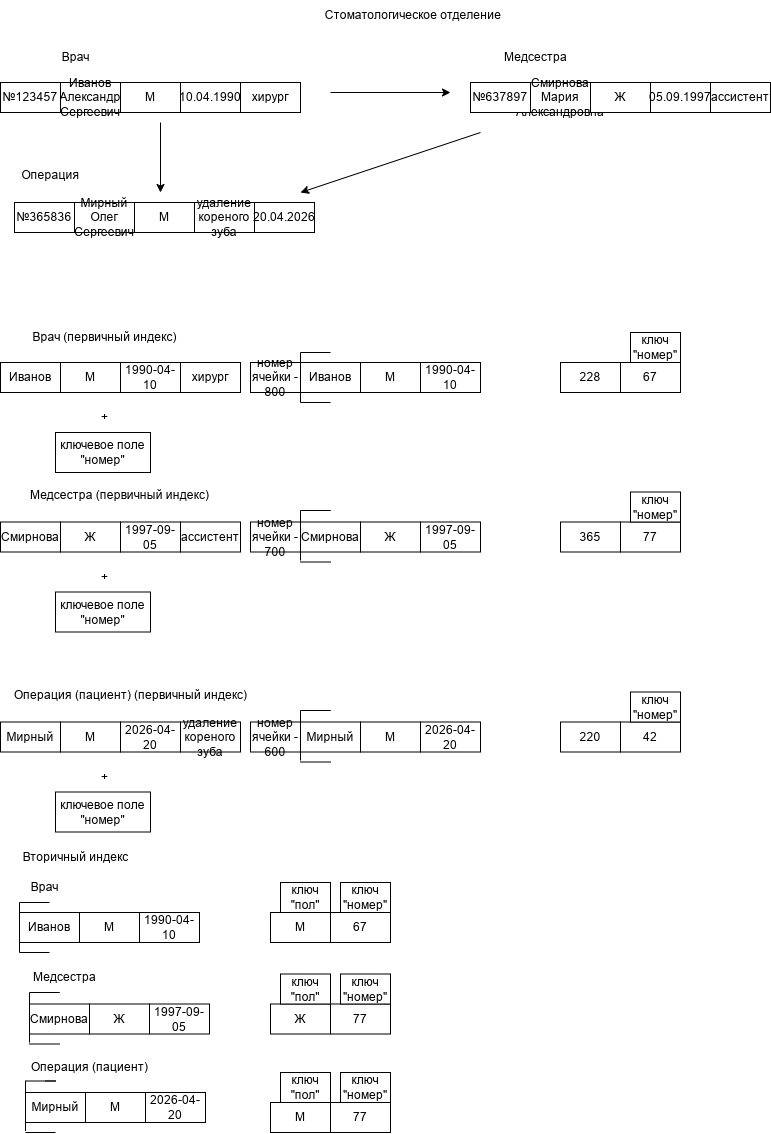

The diagram above was exported from draw.io. Its source (the exported page's mxGraphModel, read from the mxfile embedded in the PNG):
<mxGraphModel dx="1410" dy="809" grid="1" gridSize="10" guides="1" tooltips="1" connect="1" arrows="1" fold="1" page="1" pageScale="1" pageWidth="827" pageHeight="1169" math="0" shadow="0">
  <root>
    <mxCell id="0" />
    <mxCell id="1" parent="0" />
    <mxCell id="S62349zIGH3pjIiekRNY-1" value="Стоматологическое отделение&amp;nbsp;" style="text;html=1;align=center;verticalAlign=middle;resizable=0;points=[];autosize=1;strokeColor=none;fillColor=none;" vertex="1" parent="1">
      <mxGeometry x="314" y="8" width="200" height="30" as="geometry" />
    </mxCell>
    <mxCell id="S62349zIGH3pjIiekRNY-6" value="Иванов Александр Сергеевич" style="rounded=0;whiteSpace=wrap;html=1;" vertex="1" parent="1">
      <mxGeometry x="60" y="90" width="60" height="30" as="geometry" />
    </mxCell>
    <mxCell id="S62349zIGH3pjIiekRNY-7" value="М" style="rounded=0;whiteSpace=wrap;html=1;" vertex="1" parent="1">
      <mxGeometry x="120" y="90" width="60" height="30" as="geometry" />
    </mxCell>
    <mxCell id="S62349zIGH3pjIiekRNY-8" value="10.04.1990" style="rounded=0;whiteSpace=wrap;html=1;" vertex="1" parent="1">
      <mxGeometry x="180" y="90" width="60" height="30" as="geometry" />
    </mxCell>
    <mxCell id="S62349zIGH3pjIiekRNY-9" value="№123457" style="rounded=0;whiteSpace=wrap;html=1;" vertex="1" parent="1">
      <mxGeometry y="90" width="60" height="30" as="geometry" />
    </mxCell>
    <mxCell id="S62349zIGH3pjIiekRNY-10" value="хирург" style="rounded=0;whiteSpace=wrap;html=1;" vertex="1" parent="1">
      <mxGeometry x="240" y="90" width="60" height="30" as="geometry" />
    </mxCell>
    <mxCell id="S62349zIGH3pjIiekRNY-11" value="Врач" style="text;html=1;align=center;verticalAlign=middle;resizable=0;points=[];autosize=1;strokeColor=none;fillColor=none;" vertex="1" parent="1">
      <mxGeometry x="50" y="50" width="50" height="30" as="geometry" />
    </mxCell>
    <mxCell id="S62349zIGH3pjIiekRNY-12" value="Смирнова Мария Александровна" style="rounded=0;whiteSpace=wrap;html=1;" vertex="1" parent="1">
      <mxGeometry x="530" y="90" width="60" height="30" as="geometry" />
    </mxCell>
    <mxCell id="S62349zIGH3pjIiekRNY-13" value="Ж" style="rounded=0;whiteSpace=wrap;html=1;" vertex="1" parent="1">
      <mxGeometry x="590" y="90" width="60" height="30" as="geometry" />
    </mxCell>
    <mxCell id="S62349zIGH3pjIiekRNY-14" value="05.09.1997" style="rounded=0;whiteSpace=wrap;html=1;" vertex="1" parent="1">
      <mxGeometry x="650" y="90" width="60" height="30" as="geometry" />
    </mxCell>
    <mxCell id="S62349zIGH3pjIiekRNY-15" value="№637897" style="rounded=0;whiteSpace=wrap;html=1;" vertex="1" parent="1">
      <mxGeometry x="470" y="90" width="60" height="30" as="geometry" />
    </mxCell>
    <mxCell id="S62349zIGH3pjIiekRNY-16" value="ассистент" style="rounded=0;whiteSpace=wrap;html=1;" vertex="1" parent="1">
      <mxGeometry x="710" y="90" width="60" height="30" as="geometry" />
    </mxCell>
    <mxCell id="S62349zIGH3pjIiekRNY-17" value="Медсестра" style="text;html=1;align=center;verticalAlign=middle;resizable=0;points=[];autosize=1;strokeColor=none;fillColor=none;" vertex="1" parent="1">
      <mxGeometry x="490" y="50" width="90" height="30" as="geometry" />
    </mxCell>
    <mxCell id="S62349zIGH3pjIiekRNY-18" value="Мирный Олег Сергеевич" style="rounded=0;whiteSpace=wrap;html=1;" vertex="1" parent="1">
      <mxGeometry x="74" y="210" width="60" height="30" as="geometry" />
    </mxCell>
    <mxCell id="S62349zIGH3pjIiekRNY-19" value="М" style="rounded=0;whiteSpace=wrap;html=1;" vertex="1" parent="1">
      <mxGeometry x="134" y="210" width="60" height="30" as="geometry" />
    </mxCell>
    <mxCell id="S62349zIGH3pjIiekRNY-20" value="удаление кореного зуба" style="rounded=0;whiteSpace=wrap;html=1;" vertex="1" parent="1">
      <mxGeometry x="194" y="210" width="60" height="30" as="geometry" />
    </mxCell>
    <mxCell id="S62349zIGH3pjIiekRNY-21" value="№365836" style="rounded=0;whiteSpace=wrap;html=1;" vertex="1" parent="1">
      <mxGeometry x="14" y="210" width="60" height="30" as="geometry" />
    </mxCell>
    <mxCell id="S62349zIGH3pjIiekRNY-22" value="20.04.2026" style="rounded=0;whiteSpace=wrap;html=1;" vertex="1" parent="1">
      <mxGeometry x="254" y="210" width="60" height="30" as="geometry" />
    </mxCell>
    <mxCell id="S62349zIGH3pjIiekRNY-23" value="Операция" style="text;html=1;align=center;verticalAlign=middle;resizable=0;points=[];autosize=1;strokeColor=none;fillColor=none;" vertex="1" parent="1">
      <mxGeometry x="10" y="168" width="80" height="30" as="geometry" />
    </mxCell>
    <mxCell id="S62349zIGH3pjIiekRNY-25" value="" style="endArrow=classic;html=1;rounded=0;" edge="1" parent="1">
      <mxGeometry width="50" height="50" relative="1" as="geometry">
        <mxPoint x="160" y="130" as="sourcePoint" />
        <mxPoint x="160" y="200" as="targetPoint" />
      </mxGeometry>
    </mxCell>
    <mxCell id="S62349zIGH3pjIiekRNY-26" value="" style="endArrow=classic;html=1;rounded=0;" edge="1" parent="1">
      <mxGeometry width="50" height="50" relative="1" as="geometry">
        <mxPoint x="330" y="100" as="sourcePoint" />
        <mxPoint x="450" y="100" as="targetPoint" />
      </mxGeometry>
    </mxCell>
    <mxCell id="S62349zIGH3pjIiekRNY-27" value="" style="endArrow=classic;html=1;rounded=0;" edge="1" parent="1">
      <mxGeometry width="50" height="50" relative="1" as="geometry">
        <mxPoint x="480" y="140" as="sourcePoint" />
        <mxPoint x="300" y="200" as="targetPoint" />
      </mxGeometry>
    </mxCell>
    <mxCell id="S62349zIGH3pjIiekRNY-28" value="М" style="rounded=0;whiteSpace=wrap;html=1;" vertex="1" parent="1">
      <mxGeometry x="60" y="370" width="60" height="30" as="geometry" />
    </mxCell>
    <mxCell id="S62349zIGH3pjIiekRNY-29" value="1990-04-10" style="rounded=0;whiteSpace=wrap;html=1;" vertex="1" parent="1">
      <mxGeometry x="120" y="370" width="60" height="30" as="geometry" />
    </mxCell>
    <mxCell id="S62349zIGH3pjIiekRNY-31" value="Иванов" style="rounded=0;whiteSpace=wrap;html=1;" vertex="1" parent="1">
      <mxGeometry y="370" width="60" height="30" as="geometry" />
    </mxCell>
    <mxCell id="S62349zIGH3pjIiekRNY-32" value="хирург" style="rounded=0;whiteSpace=wrap;html=1;" vertex="1" parent="1">
      <mxGeometry x="180" y="370" width="60" height="30" as="geometry" />
    </mxCell>
    <mxCell id="S62349zIGH3pjIiekRNY-33" value="Врач (первичный индекс)" style="text;html=1;align=center;verticalAlign=middle;resizable=0;points=[];autosize=1;strokeColor=none;fillColor=none;" vertex="1" parent="1">
      <mxGeometry x="19" y="330" width="170" height="30" as="geometry" />
    </mxCell>
    <mxCell id="S62349zIGH3pjIiekRNY-34" value="+" style="text;html=1;align=center;verticalAlign=middle;resizable=0;points=[];autosize=1;strokeColor=none;fillColor=none;" vertex="1" parent="1">
      <mxGeometry x="89" y="410" width="30" height="30" as="geometry" />
    </mxCell>
    <mxCell id="S62349zIGH3pjIiekRNY-35" value="ключевое поле &quot;номер&quot;" style="rounded=0;whiteSpace=wrap;html=1;" vertex="1" parent="1">
      <mxGeometry x="55" y="440" width="95" height="40" as="geometry" />
    </mxCell>
    <mxCell id="S62349zIGH3pjIiekRNY-36" value="М" style="rounded=0;whiteSpace=wrap;html=1;" vertex="1" parent="1">
      <mxGeometry x="360" y="370" width="60" height="30" as="geometry" />
    </mxCell>
    <mxCell id="S62349zIGH3pjIiekRNY-37" value="1990-04-10" style="rounded=0;whiteSpace=wrap;html=1;" vertex="1" parent="1">
      <mxGeometry x="420" y="370" width="60" height="30" as="geometry" />
    </mxCell>
    <mxCell id="S62349zIGH3pjIiekRNY-38" value="Иванов" style="rounded=0;whiteSpace=wrap;html=1;" vertex="1" parent="1">
      <mxGeometry x="300" y="370" width="60" height="30" as="geometry" />
    </mxCell>
    <mxCell id="S62349zIGH3pjIiekRNY-40" value="номер ячейки - 800" style="rounded=0;whiteSpace=wrap;html=1;" vertex="1" parent="1">
      <mxGeometry x="250" y="370" width="50" height="30" as="geometry" />
    </mxCell>
    <mxCell id="S62349zIGH3pjIiekRNY-41" value="" style="endArrow=none;html=1;rounded=0;" edge="1" parent="1">
      <mxGeometry width="50" height="50" relative="1" as="geometry">
        <mxPoint x="300" y="410" as="sourcePoint" />
        <mxPoint x="300" y="360" as="targetPoint" />
      </mxGeometry>
    </mxCell>
    <mxCell id="S62349zIGH3pjIiekRNY-43" value="" style="endArrow=none;html=1;rounded=0;" edge="1" parent="1">
      <mxGeometry width="50" height="50" relative="1" as="geometry">
        <mxPoint x="300" y="410" as="sourcePoint" />
        <mxPoint x="330" y="410" as="targetPoint" />
      </mxGeometry>
    </mxCell>
    <mxCell id="S62349zIGH3pjIiekRNY-44" value="" style="endArrow=none;html=1;rounded=0;" edge="1" parent="1">
      <mxGeometry width="50" height="50" relative="1" as="geometry">
        <mxPoint x="300" y="360" as="sourcePoint" />
        <mxPoint x="330" y="360" as="targetPoint" />
        <Array as="points">
          <mxPoint x="330" y="360" />
        </Array>
      </mxGeometry>
    </mxCell>
    <mxCell id="S62349zIGH3pjIiekRNY-46" value="228" style="rounded=0;whiteSpace=wrap;html=1;" vertex="1" parent="1">
      <mxGeometry x="560" y="370" width="60" height="30" as="geometry" />
    </mxCell>
    <mxCell id="S62349zIGH3pjIiekRNY-47" value="67" style="rounded=0;whiteSpace=wrap;html=1;" vertex="1" parent="1">
      <mxGeometry x="620" y="370" width="60" height="30" as="geometry" />
    </mxCell>
    <mxCell id="S62349zIGH3pjIiekRNY-48" value="ключ &quot;номер&quot;" style="rounded=0;whiteSpace=wrap;html=1;" vertex="1" parent="1">
      <mxGeometry x="630" y="340" width="50" height="30" as="geometry" />
    </mxCell>
    <mxCell id="S62349zIGH3pjIiekRNY-49" value="Медсестра (первичный индекс)" style="text;html=1;align=center;verticalAlign=middle;resizable=0;points=[];autosize=1;strokeColor=none;fillColor=none;" vertex="1" parent="1">
      <mxGeometry x="19" y="488" width="200" height="30" as="geometry" />
    </mxCell>
    <mxCell id="S62349zIGH3pjIiekRNY-50" value="Ж" style="rounded=0;whiteSpace=wrap;html=1;" vertex="1" parent="1">
      <mxGeometry x="60" y="529.5" width="60" height="30" as="geometry" />
    </mxCell>
    <mxCell id="S62349zIGH3pjIiekRNY-51" value="1997-09-05" style="rounded=0;whiteSpace=wrap;html=1;" vertex="1" parent="1">
      <mxGeometry x="120" y="529.5" width="60" height="30" as="geometry" />
    </mxCell>
    <mxCell id="S62349zIGH3pjIiekRNY-52" value="Смирнова" style="rounded=0;whiteSpace=wrap;html=1;" vertex="1" parent="1">
      <mxGeometry y="529.5" width="60" height="30" as="geometry" />
    </mxCell>
    <mxCell id="S62349zIGH3pjIiekRNY-53" value="ассистент" style="rounded=0;whiteSpace=wrap;html=1;" vertex="1" parent="1">
      <mxGeometry x="180" y="529.5" width="60" height="30" as="geometry" />
    </mxCell>
    <mxCell id="S62349zIGH3pjIiekRNY-54" value="+" style="text;html=1;align=center;verticalAlign=middle;resizable=0;points=[];autosize=1;strokeColor=none;fillColor=none;" vertex="1" parent="1">
      <mxGeometry x="89" y="569.5" width="30" height="30" as="geometry" />
    </mxCell>
    <mxCell id="S62349zIGH3pjIiekRNY-55" value="ключевое поле &quot;номер&quot;" style="rounded=0;whiteSpace=wrap;html=1;" vertex="1" parent="1">
      <mxGeometry x="55" y="599.5" width="95" height="40" as="geometry" />
    </mxCell>
    <mxCell id="S62349zIGH3pjIiekRNY-56" value="Ж" style="rounded=0;whiteSpace=wrap;html=1;" vertex="1" parent="1">
      <mxGeometry x="360" y="529.5" width="60" height="30" as="geometry" />
    </mxCell>
    <mxCell id="S62349zIGH3pjIiekRNY-58" value="Смирнова" style="rounded=0;whiteSpace=wrap;html=1;" vertex="1" parent="1">
      <mxGeometry x="300" y="529.5" width="60" height="30" as="geometry" />
    </mxCell>
    <mxCell id="S62349zIGH3pjIiekRNY-59" value="номер ячейки - 700" style="rounded=0;whiteSpace=wrap;html=1;" vertex="1" parent="1">
      <mxGeometry x="250" y="529.5" width="50" height="30" as="geometry" />
    </mxCell>
    <mxCell id="S62349zIGH3pjIiekRNY-60" value="" style="endArrow=none;html=1;rounded=0;" edge="1" parent="1">
      <mxGeometry width="50" height="50" relative="1" as="geometry">
        <mxPoint x="300" y="569.5" as="sourcePoint" />
        <mxPoint x="330" y="569.5" as="targetPoint" />
      </mxGeometry>
    </mxCell>
    <mxCell id="S62349zIGH3pjIiekRNY-61" value="365" style="rounded=0;whiteSpace=wrap;html=1;" vertex="1" parent="1">
      <mxGeometry x="560" y="529.5" width="60" height="30" as="geometry" />
    </mxCell>
    <mxCell id="S62349zIGH3pjIiekRNY-62" value="77" style="rounded=0;whiteSpace=wrap;html=1;" vertex="1" parent="1">
      <mxGeometry x="620" y="529.5" width="60" height="30" as="geometry" />
    </mxCell>
    <mxCell id="S62349zIGH3pjIiekRNY-63" value="ключ &quot;номер&quot;" style="rounded=0;whiteSpace=wrap;html=1;" vertex="1" parent="1">
      <mxGeometry x="630" y="499.5" width="50" height="30" as="geometry" />
    </mxCell>
    <mxCell id="S62349zIGH3pjIiekRNY-64" value="1997-09-05" style="rounded=0;whiteSpace=wrap;html=1;" vertex="1" parent="1">
      <mxGeometry x="420" y="529.5" width="60" height="30" as="geometry" />
    </mxCell>
    <mxCell id="S62349zIGH3pjIiekRNY-65" value="" style="endArrow=none;html=1;rounded=0;" edge="1" parent="1">
      <mxGeometry width="50" height="50" relative="1" as="geometry">
        <mxPoint x="300" y="518" as="sourcePoint" />
        <mxPoint x="320" y="518" as="targetPoint" />
        <Array as="points">
          <mxPoint x="330" y="518" />
        </Array>
      </mxGeometry>
    </mxCell>
    <mxCell id="S62349zIGH3pjIiekRNY-66" value="" style="endArrow=none;html=1;rounded=0;" edge="1" parent="1">
      <mxGeometry width="50" height="50" relative="1" as="geometry">
        <mxPoint x="300" y="568" as="sourcePoint" />
        <mxPoint x="300" y="518" as="targetPoint" />
      </mxGeometry>
    </mxCell>
    <mxCell id="S62349zIGH3pjIiekRNY-67" value="Операция (пациент) (первичный индекс)" style="text;html=1;align=center;verticalAlign=middle;resizable=0;points=[];autosize=1;strokeColor=none;fillColor=none;" vertex="1" parent="1">
      <mxGeometry y="688" width="260" height="30" as="geometry" />
    </mxCell>
    <mxCell id="S62349zIGH3pjIiekRNY-69" value="М" style="rounded=0;whiteSpace=wrap;html=1;" vertex="1" parent="1">
      <mxGeometry x="60" y="729.5" width="60" height="30" as="geometry" />
    </mxCell>
    <mxCell id="S62349zIGH3pjIiekRNY-70" value="2026-04-20" style="rounded=0;whiteSpace=wrap;html=1;" vertex="1" parent="1">
      <mxGeometry x="120" y="729.5" width="60" height="30" as="geometry" />
    </mxCell>
    <mxCell id="S62349zIGH3pjIiekRNY-71" value="Мирный" style="rounded=0;whiteSpace=wrap;html=1;" vertex="1" parent="1">
      <mxGeometry y="729.5" width="60" height="30" as="geometry" />
    </mxCell>
    <mxCell id="S62349zIGH3pjIiekRNY-72" value="удаление кореного зуба" style="rounded=0;whiteSpace=wrap;html=1;" vertex="1" parent="1">
      <mxGeometry x="180" y="729.5" width="60" height="30" as="geometry" />
    </mxCell>
    <mxCell id="S62349zIGH3pjIiekRNY-73" value="+" style="text;html=1;align=center;verticalAlign=middle;resizable=0;points=[];autosize=1;strokeColor=none;fillColor=none;" vertex="1" parent="1">
      <mxGeometry x="89" y="769.5" width="30" height="30" as="geometry" />
    </mxCell>
    <mxCell id="S62349zIGH3pjIiekRNY-74" value="ключевое поле &quot;номер&quot;" style="rounded=0;whiteSpace=wrap;html=1;" vertex="1" parent="1">
      <mxGeometry x="55" y="799.5" width="95" height="40" as="geometry" />
    </mxCell>
    <mxCell id="S62349zIGH3pjIiekRNY-75" value="М" style="rounded=0;whiteSpace=wrap;html=1;" vertex="1" parent="1">
      <mxGeometry x="360" y="729.5" width="60" height="30" as="geometry" />
    </mxCell>
    <mxCell id="S62349zIGH3pjIiekRNY-76" value="Мирный" style="rounded=0;whiteSpace=wrap;html=1;" vertex="1" parent="1">
      <mxGeometry x="300" y="729.5" width="60" height="30" as="geometry" />
    </mxCell>
    <mxCell id="S62349zIGH3pjIiekRNY-77" value="номер ячейки - 600" style="rounded=0;whiteSpace=wrap;html=1;" vertex="1" parent="1">
      <mxGeometry x="250" y="729.5" width="50" height="30" as="geometry" />
    </mxCell>
    <mxCell id="S62349zIGH3pjIiekRNY-78" value="" style="endArrow=none;html=1;rounded=0;" edge="1" parent="1">
      <mxGeometry width="50" height="50" relative="1" as="geometry">
        <mxPoint x="300" y="769.5" as="sourcePoint" />
        <mxPoint x="330" y="769.5" as="targetPoint" />
      </mxGeometry>
    </mxCell>
    <mxCell id="S62349zIGH3pjIiekRNY-79" value="220" style="rounded=0;whiteSpace=wrap;html=1;" vertex="1" parent="1">
      <mxGeometry x="560" y="729.5" width="60" height="30" as="geometry" />
    </mxCell>
    <mxCell id="S62349zIGH3pjIiekRNY-80" value="42" style="rounded=0;whiteSpace=wrap;html=1;" vertex="1" parent="1">
      <mxGeometry x="620" y="729.5" width="60" height="30" as="geometry" />
    </mxCell>
    <mxCell id="S62349zIGH3pjIiekRNY-81" value="2026-04-20" style="rounded=0;whiteSpace=wrap;html=1;" vertex="1" parent="1">
      <mxGeometry x="420" y="729.5" width="60" height="30" as="geometry" />
    </mxCell>
    <mxCell id="S62349zIGH3pjIiekRNY-82" value="" style="endArrow=none;html=1;rounded=0;" edge="1" parent="1">
      <mxGeometry width="50" height="50" relative="1" as="geometry">
        <mxPoint x="300" y="718" as="sourcePoint" />
        <mxPoint x="320" y="718" as="targetPoint" />
        <Array as="points">
          <mxPoint x="330" y="718" />
        </Array>
      </mxGeometry>
    </mxCell>
    <mxCell id="S62349zIGH3pjIiekRNY-83" value="" style="endArrow=none;html=1;rounded=0;" edge="1" parent="1">
      <mxGeometry width="50" height="50" relative="1" as="geometry">
        <mxPoint x="300" y="768" as="sourcePoint" />
        <mxPoint x="300" y="718" as="targetPoint" />
      </mxGeometry>
    </mxCell>
    <mxCell id="S62349zIGH3pjIiekRNY-84" value="ключ &quot;номер&quot;" style="rounded=0;whiteSpace=wrap;html=1;" vertex="1" parent="1">
      <mxGeometry x="630" y="699.5" width="50" height="30" as="geometry" />
    </mxCell>
    <mxCell id="S62349zIGH3pjIiekRNY-85" value="Вторичный индекс" style="text;html=1;align=center;verticalAlign=middle;resizable=0;points=[];autosize=1;strokeColor=none;fillColor=none;" vertex="1" parent="1">
      <mxGeometry x="10" y="850" width="130" height="30" as="geometry" />
    </mxCell>
    <mxCell id="S62349zIGH3pjIiekRNY-86" value="Врач" style="text;html=1;align=center;verticalAlign=middle;resizable=0;points=[];autosize=1;strokeColor=none;fillColor=none;" vertex="1" parent="1">
      <mxGeometry x="19" y="880" width="50" height="30" as="geometry" />
    </mxCell>
    <mxCell id="S62349zIGH3pjIiekRNY-87" value="М" style="rounded=0;whiteSpace=wrap;html=1;" vertex="1" parent="1">
      <mxGeometry x="79" y="920" width="60" height="30" as="geometry" />
    </mxCell>
    <mxCell id="S62349zIGH3pjIiekRNY-88" value="1990-04-10" style="rounded=0;whiteSpace=wrap;html=1;" vertex="1" parent="1">
      <mxGeometry x="139" y="920" width="60" height="30" as="geometry" />
    </mxCell>
    <mxCell id="S62349zIGH3pjIiekRNY-89" value="Иванов" style="rounded=0;whiteSpace=wrap;html=1;" vertex="1" parent="1">
      <mxGeometry x="19" y="920" width="60" height="30" as="geometry" />
    </mxCell>
    <mxCell id="S62349zIGH3pjIiekRNY-91" value="" style="endArrow=none;html=1;rounded=0;" edge="1" parent="1">
      <mxGeometry width="50" height="50" relative="1" as="geometry">
        <mxPoint x="19" y="960" as="sourcePoint" />
        <mxPoint x="19" y="910" as="targetPoint" />
      </mxGeometry>
    </mxCell>
    <mxCell id="S62349zIGH3pjIiekRNY-92" value="" style="endArrow=none;html=1;rounded=0;" edge="1" parent="1">
      <mxGeometry width="50" height="50" relative="1" as="geometry">
        <mxPoint x="19" y="960" as="sourcePoint" />
        <mxPoint x="49" y="960" as="targetPoint" />
      </mxGeometry>
    </mxCell>
    <mxCell id="S62349zIGH3pjIiekRNY-93" value="" style="endArrow=none;html=1;rounded=0;" edge="1" parent="1">
      <mxGeometry width="50" height="50" relative="1" as="geometry">
        <mxPoint x="19" y="910" as="sourcePoint" />
        <mxPoint x="49" y="910" as="targetPoint" />
        <Array as="points">
          <mxPoint x="49" y="910" />
        </Array>
      </mxGeometry>
    </mxCell>
    <mxCell id="S62349zIGH3pjIiekRNY-94" value="67" style="rounded=0;whiteSpace=wrap;html=1;" vertex="1" parent="1">
      <mxGeometry x="330" y="920" width="60" height="30" as="geometry" />
    </mxCell>
    <mxCell id="S62349zIGH3pjIiekRNY-95" value="ключ &quot;номер&quot;" style="rounded=0;whiteSpace=wrap;html=1;" vertex="1" parent="1">
      <mxGeometry x="340" y="890" width="50" height="30" as="geometry" />
    </mxCell>
    <mxCell id="S62349zIGH3pjIiekRNY-96" value="М" style="rounded=0;whiteSpace=wrap;html=1;" vertex="1" parent="1">
      <mxGeometry x="270" y="920" width="60" height="30" as="geometry" />
    </mxCell>
    <mxCell id="S62349zIGH3pjIiekRNY-97" value="ключ &quot;пол&quot;" style="rounded=0;whiteSpace=wrap;html=1;" vertex="1" parent="1">
      <mxGeometry x="280" y="890" width="50" height="30" as="geometry" />
    </mxCell>
    <mxCell id="0afSvqAXIkYiFufoZLlV-1" value="Медсестра" style="text;html=1;align=center;verticalAlign=middle;resizable=0;points=[];autosize=1;strokeColor=none;fillColor=none;" vertex="1" parent="1">
      <mxGeometry x="19" y="970" width="90" height="30" as="geometry" />
    </mxCell>
    <mxCell id="0afSvqAXIkYiFufoZLlV-2" value="Ж" style="rounded=0;whiteSpace=wrap;html=1;" vertex="1" parent="1">
      <mxGeometry x="89" y="1011.5" width="60" height="30" as="geometry" />
    </mxCell>
    <mxCell id="0afSvqAXIkYiFufoZLlV-3" value="Смирнова" style="rounded=0;whiteSpace=wrap;html=1;" vertex="1" parent="1">
      <mxGeometry x="29" y="1011.5" width="60" height="30" as="geometry" />
    </mxCell>
    <mxCell id="0afSvqAXIkYiFufoZLlV-5" value="" style="endArrow=none;html=1;rounded=0;" edge="1" parent="1">
      <mxGeometry width="50" height="50" relative="1" as="geometry">
        <mxPoint x="29" y="1051.5" as="sourcePoint" />
        <mxPoint x="59" y="1051.5" as="targetPoint" />
      </mxGeometry>
    </mxCell>
    <mxCell id="0afSvqAXIkYiFufoZLlV-6" value="1997-09-05" style="rounded=0;whiteSpace=wrap;html=1;" vertex="1" parent="1">
      <mxGeometry x="149" y="1011.5" width="60" height="30" as="geometry" />
    </mxCell>
    <mxCell id="0afSvqAXIkYiFufoZLlV-7" value="" style="endArrow=none;html=1;rounded=0;" edge="1" parent="1">
      <mxGeometry width="50" height="50" relative="1" as="geometry">
        <mxPoint x="29" y="1000" as="sourcePoint" />
        <mxPoint x="49" y="1000" as="targetPoint" />
        <Array as="points">
          <mxPoint x="59" y="1000" />
        </Array>
      </mxGeometry>
    </mxCell>
    <mxCell id="0afSvqAXIkYiFufoZLlV-8" value="" style="endArrow=none;html=1;rounded=0;" edge="1" parent="1">
      <mxGeometry width="50" height="50" relative="1" as="geometry">
        <mxPoint x="29" y="1050" as="sourcePoint" />
        <mxPoint x="29" y="1000" as="targetPoint" />
      </mxGeometry>
    </mxCell>
    <mxCell id="0afSvqAXIkYiFufoZLlV-9" value="77" style="rounded=0;whiteSpace=wrap;html=1;" vertex="1" parent="1">
      <mxGeometry x="330" y="1011.5" width="60" height="30" as="geometry" />
    </mxCell>
    <mxCell id="0afSvqAXIkYiFufoZLlV-10" value="ключ &quot;номер&quot;" style="rounded=0;whiteSpace=wrap;html=1;" vertex="1" parent="1">
      <mxGeometry x="340" y="981.5" width="50" height="30" as="geometry" />
    </mxCell>
    <mxCell id="0afSvqAXIkYiFufoZLlV-11" value="Ж" style="rounded=0;whiteSpace=wrap;html=1;" vertex="1" parent="1">
      <mxGeometry x="270" y="1011.5" width="60" height="30" as="geometry" />
    </mxCell>
    <mxCell id="0afSvqAXIkYiFufoZLlV-12" value="ключ &quot;пол&quot;" style="rounded=0;whiteSpace=wrap;html=1;" vertex="1" parent="1">
      <mxGeometry x="280" y="981.5" width="50" height="30" as="geometry" />
    </mxCell>
    <mxCell id="0afSvqAXIkYiFufoZLlV-13" value="Операция (пациент)" style="text;html=1;align=center;verticalAlign=middle;resizable=0;points=[];autosize=1;strokeColor=none;fillColor=none;" vertex="1" parent="1">
      <mxGeometry x="19" y="1060" width="140" height="30" as="geometry" />
    </mxCell>
    <mxCell id="0afSvqAXIkYiFufoZLlV-14" value="М" style="rounded=0;whiteSpace=wrap;html=1;" vertex="1" parent="1">
      <mxGeometry x="85" y="1100" width="60" height="30" as="geometry" />
    </mxCell>
    <mxCell id="0afSvqAXIkYiFufoZLlV-15" value="Мирный" style="rounded=0;whiteSpace=wrap;html=1;" vertex="1" parent="1">
      <mxGeometry x="25" y="1100" width="60" height="30" as="geometry" />
    </mxCell>
    <mxCell id="0afSvqAXIkYiFufoZLlV-17" value="" style="endArrow=none;html=1;rounded=0;" edge="1" parent="1">
      <mxGeometry width="50" height="50" relative="1" as="geometry">
        <mxPoint x="25" y="1140" as="sourcePoint" />
        <mxPoint x="55" y="1140" as="targetPoint" />
      </mxGeometry>
    </mxCell>
    <mxCell id="0afSvqAXIkYiFufoZLlV-18" value="2026-04-20" style="rounded=0;whiteSpace=wrap;html=1;" vertex="1" parent="1">
      <mxGeometry x="145" y="1100" width="60" height="30" as="geometry" />
    </mxCell>
    <mxCell id="0afSvqAXIkYiFufoZLlV-19" value="" style="endArrow=none;html=1;rounded=0;" edge="1" parent="1">
      <mxGeometry width="50" height="50" relative="1" as="geometry">
        <mxPoint x="25" y="1088.5" as="sourcePoint" />
        <mxPoint x="45" y="1088.5" as="targetPoint" />
        <Array as="points">
          <mxPoint x="55" y="1088.5" />
        </Array>
      </mxGeometry>
    </mxCell>
    <mxCell id="0afSvqAXIkYiFufoZLlV-20" value="" style="endArrow=none;html=1;rounded=0;" edge="1" parent="1">
      <mxGeometry width="50" height="50" relative="1" as="geometry">
        <mxPoint x="25" y="1138.5" as="sourcePoint" />
        <mxPoint x="25" y="1088.5" as="targetPoint" />
      </mxGeometry>
    </mxCell>
    <mxCell id="0afSvqAXIkYiFufoZLlV-21" value="77" style="rounded=0;whiteSpace=wrap;html=1;" vertex="1" parent="1">
      <mxGeometry x="330" y="1110" width="60" height="30" as="geometry" />
    </mxCell>
    <mxCell id="0afSvqAXIkYiFufoZLlV-22" value="ключ &quot;номер&quot;" style="rounded=0;whiteSpace=wrap;html=1;" vertex="1" parent="1">
      <mxGeometry x="340" y="1080" width="50" height="30" as="geometry" />
    </mxCell>
    <mxCell id="0afSvqAXIkYiFufoZLlV-23" value="М" style="rounded=0;whiteSpace=wrap;html=1;" vertex="1" parent="1">
      <mxGeometry x="270" y="1110" width="60" height="30" as="geometry" />
    </mxCell>
    <mxCell id="0afSvqAXIkYiFufoZLlV-24" value="ключ &quot;пол&quot;" style="rounded=0;whiteSpace=wrap;html=1;" vertex="1" parent="1">
      <mxGeometry x="280" y="1080" width="50" height="30" as="geometry" />
    </mxCell>
  </root>
</mxGraphModel>